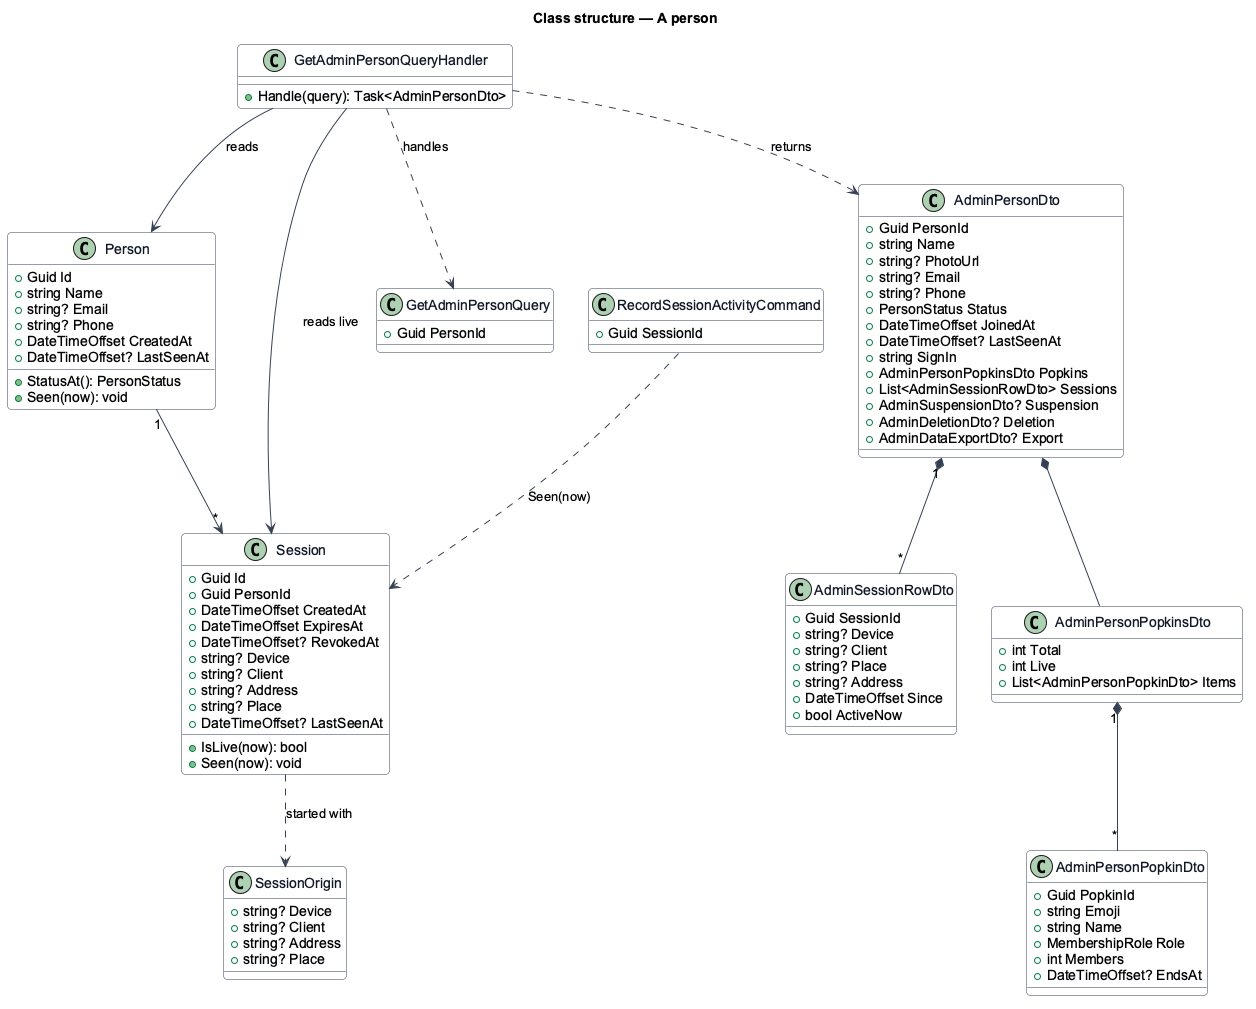

The diagram above was rendered by PlantUML. Its source (embedded in the PNG):
@startuml
skinparam backgroundColor #FFFFFF
skinparam shadowing false
skinparam roundcorner 8
skinparam defaultFontName Arial
skinparam ArrowColor #344054
skinparam class {
  BorderColor #344054
  FontColor #101828
  BackgroundColor #F9FAFB
}
title Class structure — A person

class Person {
  +Guid Id
  +string Name
  +string? Email
  +string? Phone
  +DateTimeOffset CreatedAt
  +DateTimeOffset? LastSeenAt
  +StatusAt(): PersonStatus
  +Seen(now): void
}
class Session {
  +Guid Id
  +Guid PersonId
  +DateTimeOffset CreatedAt
  +DateTimeOffset ExpiresAt
  +DateTimeOffset? RevokedAt
  +string? Device
  +string? Client
  +string? Address
  +string? Place
  +DateTimeOffset? LastSeenAt
  +IsLive(now): bool
  +Seen(now): void
}
class SessionOrigin {
  +string? Device
  +string? Client
  +string? Address
  +string? Place
}
class GetAdminPersonQuery {
  +Guid PersonId
}
class GetAdminPersonQueryHandler {
  +Handle(query): Task<AdminPersonDto>
}
class AdminPersonDto {
  +Guid PersonId
  +string Name
  +string? PhotoUrl
  +string? Email
  +string? Phone
  +PersonStatus Status
  +DateTimeOffset JoinedAt
  +DateTimeOffset? LastSeenAt
  +string SignIn
  +AdminPersonPopkinsDto Popkins
  +List<AdminSessionRowDto> Sessions
  +AdminSuspensionDto? Suspension
  +AdminDeletionDto? Deletion
  +AdminDataExportDto? Export
}
class AdminPersonPopkinsDto {
  +int Total
  +int Live
  +List<AdminPersonPopkinDto> Items
}
class AdminPersonPopkinDto {
  +Guid PopkinId
  +string Emoji
  +string Name
  +MembershipRole Role
  +int Members
  +DateTimeOffset? EndsAt
}
class AdminSessionRowDto {
  +Guid SessionId
  +string? Device
  +string? Client
  +string? Place
  +string? Address
  +DateTimeOffset Since
  +bool ActiveNow
}
class RecordSessionActivityCommand {
  +Guid SessionId
}
GetAdminPersonQueryHandler ..> GetAdminPersonQuery : handles
GetAdminPersonQueryHandler --> Person : reads
GetAdminPersonQueryHandler --> Session : reads live
GetAdminPersonQueryHandler ..> AdminPersonDto : returns
AdminPersonDto *-- AdminPersonPopkinsDto
AdminPersonPopkinsDto "1" *-- "*" AdminPersonPopkinDto
AdminPersonDto "1" *-- "*" AdminSessionRowDto
Person "1" --> "*" Session
Session ..> SessionOrigin : started with
RecordSessionActivityCommand ..> Session : Seen(now)
@enduml